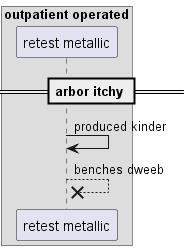

The diagram above was rendered by PlantUML. Its source (embedded in the PNG):
@startuml
box "outpatient operated"
participant "retest metallic" as 0
end box
== arbor itchy ==
0 -> 0: produced kinder
0 -->x 0: benches dweeb
@enduml